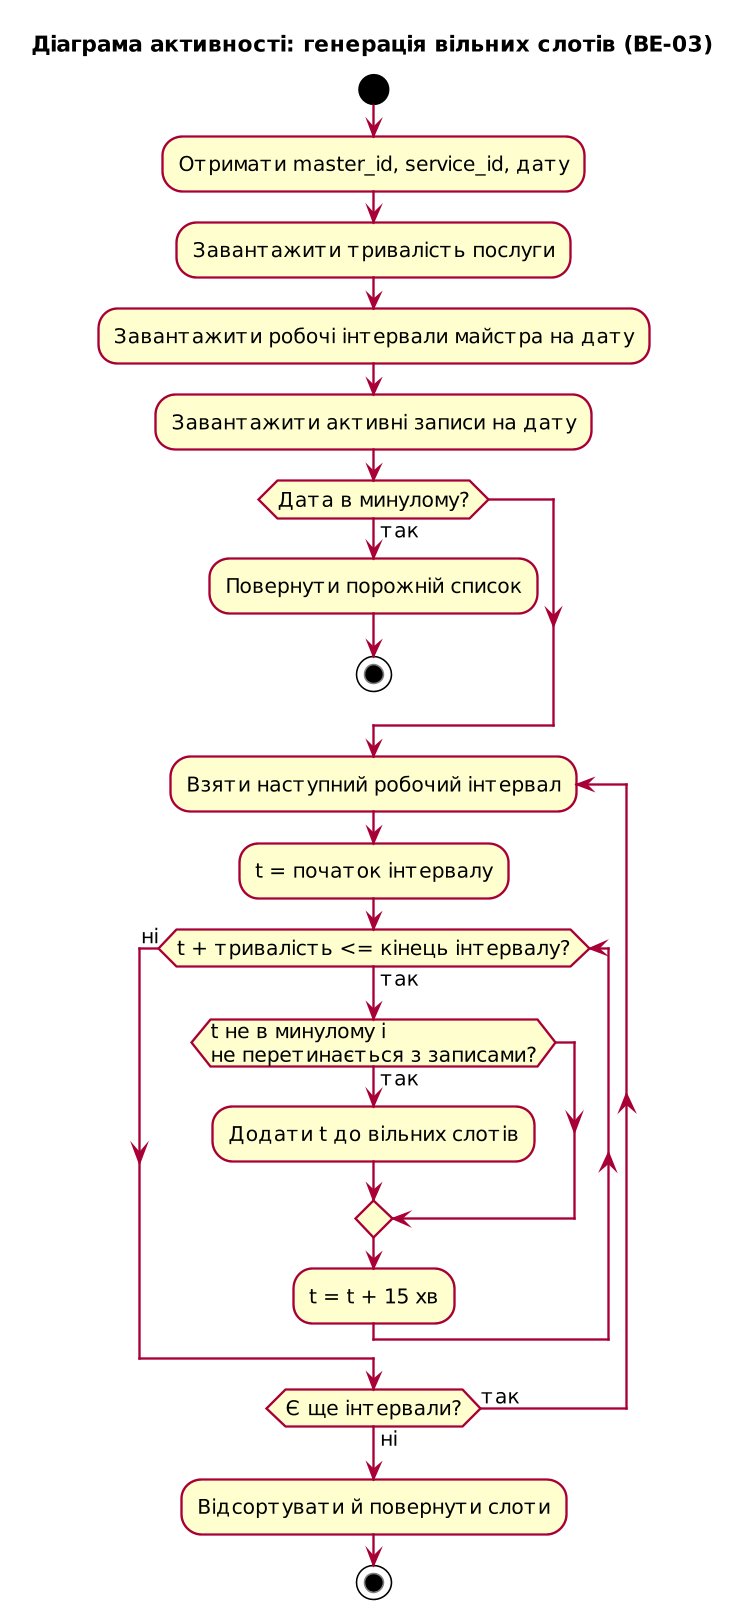

The diagram above was rendered by PlantUML. Its source (embedded in the PNG):
@startuml
!include _style.iuml
title Діаграма активності: генерація вільних слотів (BE-03)
start
:Отримати master_id, service_id, дату;
:Завантажити тривалість послуги;
:Завантажити робочі інтервали майстра на дату;
:Завантажити активні записи на дату;
if (Дата в минулому?) then (так)
  :Повернути порожній список;
  stop
endif
repeat :Взяти наступний робочий інтервал;
  :t = початок інтервалу;
  while (t + тривалість <= кінець інтервалу?) is (так)
    if (t не в минулому і\nне перетинається з записами?) then (так)
      :Додати t до вільних слотів;
    endif
    :t = t + 15 хв;
  endwhile (ні)
repeat while (Є ще інтервали?) is (так) not (ні)
:Відсортувати й повернути слоти;
stop
@enduml